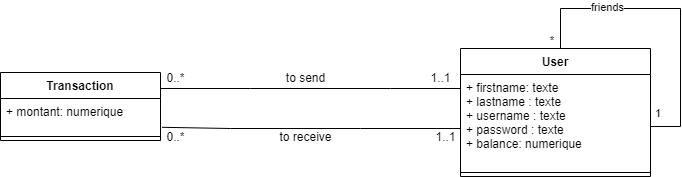

The diagram above was exported from draw.io. Its source (the exported page's mxGraphModel, read from the mxfile embedded in the PNG):
<mxGraphModel dx="1038" dy="649" grid="1" gridSize="10" guides="1" tooltips="1" connect="1" arrows="1" fold="1" page="1" pageScale="1" pageWidth="827" pageHeight="1169" math="0" shadow="0">
  <root>
    <mxCell id="0" />
    <mxCell id="1" parent="0" />
    <mxCell id="t6-_cEzlE3khbUU6EMPu-1" value="User" style="swimlane;fontStyle=1;align=center;verticalAlign=top;childLayout=stackLayout;horizontal=1;startSize=26;horizontalStack=0;resizeParent=1;resizeParentMax=0;resizeLast=0;collapsible=1;marginBottom=0;" parent="1" vertex="1">
      <mxGeometry x="590" y="130" width="190" height="128" as="geometry" />
    </mxCell>
    <mxCell id="t6-_cEzlE3khbUU6EMPu-2" value="+ firstname: texte&#10;+ lastname : texte&#10;+ username : texte&#10;+ password : texte&#10;+ balance: numerique" style="text;strokeColor=none;fillColor=none;align=left;verticalAlign=top;spacingLeft=4;spacingRight=4;overflow=hidden;rotatable=0;points=[[0,0.5],[1,0.5]];portConstraint=eastwest;" parent="t6-_cEzlE3khbUU6EMPu-1" vertex="1">
      <mxGeometry y="26" width="190" height="94" as="geometry" />
    </mxCell>
    <mxCell id="t6-_cEzlE3khbUU6EMPu-3" value="" style="line;strokeWidth=1;fillColor=none;align=left;verticalAlign=middle;spacingTop=-1;spacingLeft=3;spacingRight=3;rotatable=0;labelPosition=right;points=[];portConstraint=eastwest;" parent="t6-_cEzlE3khbUU6EMPu-1" vertex="1">
      <mxGeometry y="120" width="190" height="8" as="geometry" />
    </mxCell>
    <mxCell id="L4FkOzxeQyvpfyypWAEs-5" value="" style="endArrow=none;html=1;edgeStyle=orthogonalEdgeStyle;rounded=0;exitX=1;exitY=0.5;exitDx=0;exitDy=0;entryX=0.5;entryY=0;entryDx=0;entryDy=0;" parent="t6-_cEzlE3khbUU6EMPu-1" source="t6-_cEzlE3khbUU6EMPu-2" target="t6-_cEzlE3khbUU6EMPu-1" edge="1">
      <mxGeometry relative="1" as="geometry">
        <mxPoint x="-260" y="200" as="sourcePoint" />
        <mxPoint x="-100" y="200" as="targetPoint" />
        <Array as="points">
          <mxPoint x="220" y="78" />
          <mxPoint x="220" y="-40" />
          <mxPoint x="100" y="-40" />
          <mxPoint x="100" />
        </Array>
      </mxGeometry>
    </mxCell>
    <mxCell id="L4FkOzxeQyvpfyypWAEs-6" value="1" style="edgeLabel;resizable=0;html=1;align=left;verticalAlign=bottom;" parent="L4FkOzxeQyvpfyypWAEs-5" connectable="0" vertex="1">
      <mxGeometry x="-1" relative="1" as="geometry">
        <mxPoint x="3" as="offset" />
      </mxGeometry>
    </mxCell>
    <mxCell id="L4FkOzxeQyvpfyypWAEs-7" value="*" style="edgeLabel;resizable=0;html=1;align=right;verticalAlign=bottom;" parent="L4FkOzxeQyvpfyypWAEs-5" connectable="0" vertex="1">
      <mxGeometry x="1" relative="1" as="geometry">
        <mxPoint x="-1" as="offset" />
      </mxGeometry>
    </mxCell>
    <mxCell id="L4FkOzxeQyvpfyypWAEs-8" value="friends" style="edgeLabel;html=1;align=center;verticalAlign=middle;resizable=0;points=[];" parent="L4FkOzxeQyvpfyypWAEs-5" vertex="1" connectable="0">
      <mxGeometry x="0.4262" y="-2" relative="1" as="geometry">
        <mxPoint as="offset" />
      </mxGeometry>
    </mxCell>
    <mxCell id="t6-_cEzlE3khbUU6EMPu-9" value="Transaction" style="swimlane;fontStyle=1;align=center;verticalAlign=top;childLayout=stackLayout;horizontal=1;startSize=26;horizontalStack=0;resizeParent=1;resizeParentMax=0;resizeLast=0;collapsible=1;marginBottom=0;" parent="1" vertex="1">
      <mxGeometry x="130" y="154" width="160" height="68" as="geometry" />
    </mxCell>
    <mxCell id="t6-_cEzlE3khbUU6EMPu-10" value="+ montant: numerique" style="text;strokeColor=none;fillColor=none;align=left;verticalAlign=top;spacingLeft=4;spacingRight=4;overflow=hidden;rotatable=0;points=[[0,0.5],[1,0.5]];portConstraint=eastwest;" parent="t6-_cEzlE3khbUU6EMPu-9" vertex="1">
      <mxGeometry y="26" width="160" height="34" as="geometry" />
    </mxCell>
    <mxCell id="t6-_cEzlE3khbUU6EMPu-11" value="" style="line;strokeWidth=1;fillColor=none;align=left;verticalAlign=middle;spacingTop=-1;spacingLeft=3;spacingRight=3;rotatable=0;labelPosition=right;points=[];portConstraint=eastwest;" parent="t6-_cEzlE3khbUU6EMPu-9" vertex="1">
      <mxGeometry y="60" width="160" height="8" as="geometry" />
    </mxCell>
    <mxCell id="DloOlOptpRllLWY3P8rQ-53" value="1..1" style="text;html=1;align=center;verticalAlign=middle;resizable=0;points=[];autosize=1;strokeColor=none;fillColor=none;" parent="1" vertex="1">
      <mxGeometry x="550" y="150" width="40" height="20" as="geometry" />
    </mxCell>
    <mxCell id="DloOlOptpRllLWY3P8rQ-56" value="" style="endArrow=none;html=1;rounded=0;" parent="1" edge="1">
      <mxGeometry width="50" height="50" relative="1" as="geometry">
        <mxPoint x="290" y="170" as="sourcePoint" />
        <mxPoint x="590" y="170" as="targetPoint" />
        <Array as="points">
          <mxPoint x="380" y="170" />
          <mxPoint x="520" y="170" />
        </Array>
      </mxGeometry>
    </mxCell>
    <mxCell id="DloOlOptpRllLWY3P8rQ-57" value="" style="endArrow=none;html=1;rounded=0;exitX=0.053;exitY=-0.01;exitDx=0;exitDy=0;exitPerimeter=0;" parent="1" source="DloOlOptpRllLWY3P8rQ-64" edge="1">
      <mxGeometry width="50" height="50" relative="1" as="geometry">
        <mxPoint x="250" y="189" as="sourcePoint" />
        <mxPoint x="590" y="210" as="targetPoint" />
        <Array as="points">
          <mxPoint x="360" y="210" />
          <mxPoint x="490" y="210" />
        </Array>
      </mxGeometry>
    </mxCell>
    <mxCell id="DloOlOptpRllLWY3P8rQ-58" value="1..1" style="text;html=1;align=center;verticalAlign=middle;resizable=0;points=[];autosize=1;strokeColor=none;fillColor=none;" parent="1" vertex="1">
      <mxGeometry x="555" y="209" width="40" height="20" as="geometry" />
    </mxCell>
    <mxCell id="DloOlOptpRllLWY3P8rQ-60" value="0..*" style="text;html=1;align=center;verticalAlign=middle;resizable=0;points=[];autosize=1;strokeColor=none;fillColor=none;" parent="1" vertex="1">
      <mxGeometry x="290" y="150" width="30" height="20" as="geometry" />
    </mxCell>
    <mxCell id="DloOlOptpRllLWY3P8rQ-61" value="to send" style="text;html=1;align=center;verticalAlign=middle;resizable=0;points=[];autosize=1;strokeColor=none;fillColor=none;" parent="1" vertex="1">
      <mxGeometry x="410" y="150" width="50" height="20" as="geometry" />
    </mxCell>
    <mxCell id="DloOlOptpRllLWY3P8rQ-62" value="to receive" style="text;html=1;align=center;verticalAlign=middle;resizable=0;points=[];autosize=1;strokeColor=none;fillColor=none;" parent="1" vertex="1">
      <mxGeometry x="400" y="209" width="70" height="20" as="geometry" />
    </mxCell>
    <mxCell id="DloOlOptpRllLWY3P8rQ-64" value="0..*" style="text;html=1;align=center;verticalAlign=middle;resizable=0;points=[];autosize=1;strokeColor=none;fillColor=none;" parent="1" vertex="1">
      <mxGeometry x="290" y="209" width="30" height="20" as="geometry" />
    </mxCell>
  </root>
</mxGraphModel>